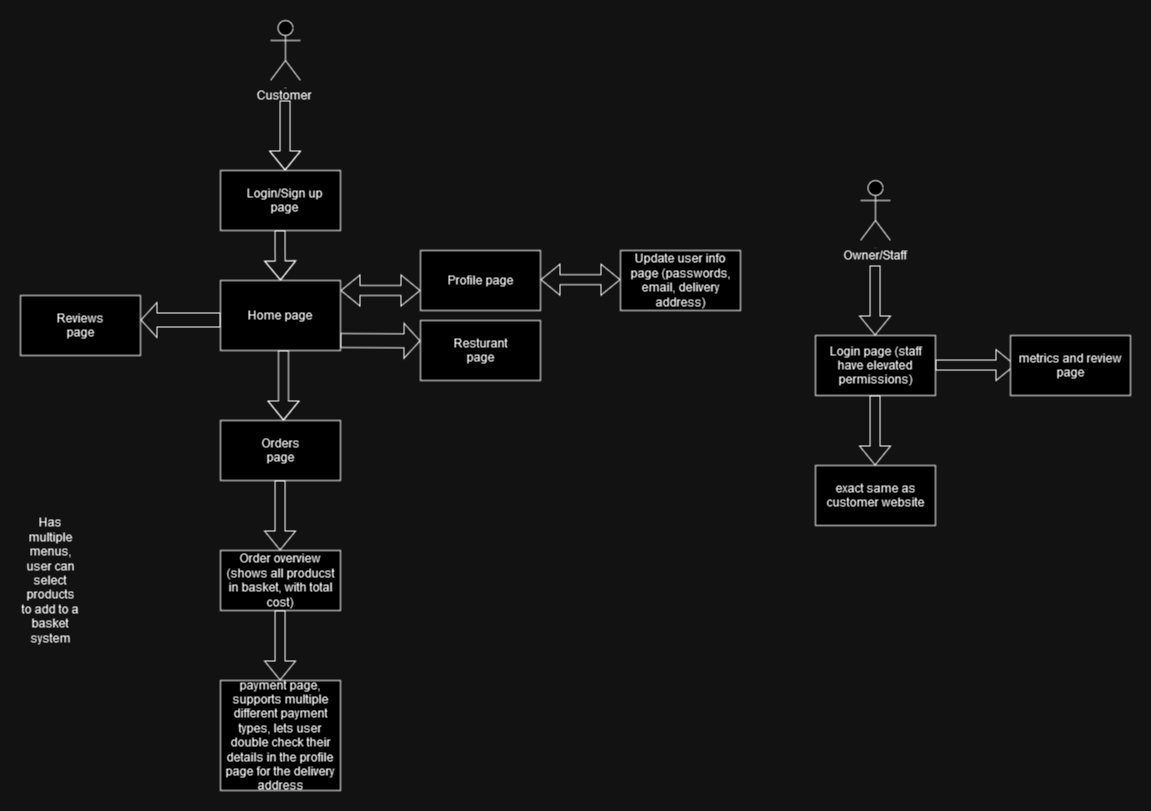

The diagram above was exported from draw.io. Its source (the exported page's mxGraphModel, read from the mxfile embedded in the PNG):
<mxGraphModel dx="875" dy="1634" grid="1" gridSize="10" guides="1" tooltips="1" connect="1" arrows="1" fold="1" page="1" pageScale="1" pageWidth="827" pageHeight="1169" math="0" shadow="0">
  <root>
    <mxCell id="0" />
    <mxCell id="1" parent="0" />
    <mxCell id="OGCAPasn7coc4b--TThp-3" value="Customer" style="text;html=1;strokeColor=none;fillColor=none;align=center;verticalAlign=middle;whiteSpace=wrap;rounded=0;" vertex="1" parent="1">
      <mxGeometry x="384" y="30" width="60" height="30" as="geometry" />
    </mxCell>
    <mxCell id="OGCAPasn7coc4b--TThp-4" value="" style="shape=flexArrow;endArrow=classic;html=1;rounded=0;" edge="1" parent="1">
      <mxGeometry width="50" height="50" relative="1" as="geometry">
        <mxPoint x="414.58" y="50" as="sourcePoint" />
        <mxPoint x="414.58" y="120" as="targetPoint" />
        <Array as="points">
          <mxPoint x="414.58" y="80" />
        </Array>
      </mxGeometry>
    </mxCell>
    <mxCell id="OGCAPasn7coc4b--TThp-5" value="" style="rounded=0;whiteSpace=wrap;html=1;" vertex="1" parent="1">
      <mxGeometry x="350" y="120" width="120" height="60" as="geometry" />
    </mxCell>
    <mxCell id="OGCAPasn7coc4b--TThp-6" value="Login/Sign up page" style="text;html=1;strokeColor=none;fillColor=none;align=center;verticalAlign=middle;whiteSpace=wrap;rounded=0;" vertex="1" parent="1">
      <mxGeometry x="369" y="125" width="90" height="50" as="geometry" />
    </mxCell>
    <mxCell id="OGCAPasn7coc4b--TThp-8" value="" style="shape=flexArrow;endArrow=classic;html=1;rounded=0;width=14;endSize=5;" edge="1" parent="1">
      <mxGeometry width="50" height="50" relative="1" as="geometry">
        <mxPoint x="350" y="269.5" as="sourcePoint" />
        <mxPoint x="270" y="269.5" as="targetPoint" />
        <Array as="points" />
      </mxGeometry>
    </mxCell>
    <mxCell id="OGCAPasn7coc4b--TThp-9" value="" style="shape=flexArrow;endArrow=classic;html=1;rounded=0;width=14;endSize=5;" edge="1" parent="1">
      <mxGeometry width="50" height="50" relative="1" as="geometry">
        <mxPoint x="470" y="289.99999999999994" as="sourcePoint" />
        <mxPoint x="550" y="290.41999999999996" as="targetPoint" />
        <Array as="points" />
      </mxGeometry>
    </mxCell>
    <mxCell id="OGCAPasn7coc4b--TThp-10" value="" style="rounded=0;whiteSpace=wrap;html=1;" vertex="1" parent="1">
      <mxGeometry x="150" y="245" width="120" height="60" as="geometry" />
    </mxCell>
    <mxCell id="OGCAPasn7coc4b--TThp-11" value="" style="rounded=0;whiteSpace=wrap;html=1;" vertex="1" parent="1">
      <mxGeometry x="550" y="270" width="120" height="60" as="geometry" />
    </mxCell>
    <mxCell id="OGCAPasn7coc4b--TThp-12" value="Reviews page" style="text;html=1;strokeColor=none;fillColor=none;align=center;verticalAlign=middle;whiteSpace=wrap;rounded=0;" vertex="1" parent="1">
      <mxGeometry x="180" y="260" width="60" height="30" as="geometry" />
    </mxCell>
    <mxCell id="OGCAPasn7coc4b--TThp-13" value="Resturant page" style="text;html=1;strokeColor=none;fillColor=none;align=center;verticalAlign=middle;whiteSpace=wrap;rounded=0;" vertex="1" parent="1">
      <mxGeometry x="580" y="285" width="60" height="30" as="geometry" />
    </mxCell>
    <mxCell id="OGCAPasn7coc4b--TThp-14" value="" style="rounded=0;whiteSpace=wrap;html=1;" vertex="1" parent="1">
      <mxGeometry x="350" y="370" width="120" height="60" as="geometry" />
    </mxCell>
    <mxCell id="OGCAPasn7coc4b--TThp-17" value="" style="shape=flexArrow;endArrow=classic;html=1;rounded=0;" edge="1" parent="1">
      <mxGeometry width="50" height="50" relative="1" as="geometry">
        <mxPoint x="413" y="300" as="sourcePoint" />
        <mxPoint x="413" y="370" as="targetPoint" />
        <Array as="points">
          <mxPoint x="413" y="320" />
        </Array>
      </mxGeometry>
    </mxCell>
    <mxCell id="OGCAPasn7coc4b--TThp-18" value="Orders page" style="text;html=1;strokeColor=none;fillColor=none;align=center;verticalAlign=middle;whiteSpace=wrap;rounded=0;" vertex="1" parent="1">
      <mxGeometry x="375" y="385" width="70" height="30" as="geometry" />
    </mxCell>
    <mxCell id="OGCAPasn7coc4b--TThp-21" value="Actor" style="shape=umlActor;verticalLabelPosition=bottom;verticalAlign=top;html=1;outlineConnect=0;fontSize=1;" vertex="1" parent="1">
      <mxGeometry x="400" y="-30" width="30" height="60" as="geometry" />
    </mxCell>
    <mxCell id="OGCAPasn7coc4b--TThp-26" value="Profile page" style="rounded=0;whiteSpace=wrap;html=1;" vertex="1" parent="1">
      <mxGeometry x="550" y="200" width="120" height="60" as="geometry" />
    </mxCell>
    <mxCell id="OGCAPasn7coc4b--TThp-29" value="Update user info page (passwords, email, delivery address)" style="rounded=0;whiteSpace=wrap;html=1;" vertex="1" parent="1">
      <mxGeometry x="750" y="200" width="120" height="60" as="geometry" />
    </mxCell>
    <mxCell id="OGCAPasn7coc4b--TThp-30" value="" style="shape=flexArrow;endArrow=classic;html=1;rounded=0;" edge="1" parent="1">
      <mxGeometry width="50" height="50" relative="1" as="geometry">
        <mxPoint x="409.58" y="430" as="sourcePoint" />
        <mxPoint x="409.58" y="500" as="targetPoint" />
      </mxGeometry>
    </mxCell>
    <mxCell id="OGCAPasn7coc4b--TThp-31" value="Order overview (shows all producst in basket, with total cost)" style="rounded=0;whiteSpace=wrap;html=1;" vertex="1" parent="1">
      <mxGeometry x="350" y="500" width="120" height="60" as="geometry" />
    </mxCell>
    <mxCell id="OGCAPasn7coc4b--TThp-32" value="Has multiple menus, user can select products to add to a basket system" style="text;html=1;strokeColor=none;fillColor=none;align=center;verticalAlign=middle;whiteSpace=wrap;rounded=0;" vertex="1" parent="1">
      <mxGeometry x="150" y="515" width="60" height="30" as="geometry" />
    </mxCell>
    <mxCell id="OGCAPasn7coc4b--TThp-35" value="" style="shape=flexArrow;endArrow=classic;html=1;rounded=0;" edge="1" parent="1">
      <mxGeometry width="50" height="50" relative="1" as="geometry">
        <mxPoint x="409.58" y="560" as="sourcePoint" />
        <mxPoint x="409.58" y="630" as="targetPoint" />
      </mxGeometry>
    </mxCell>
    <mxCell id="OGCAPasn7coc4b--TThp-36" value="payment page, supports multiple different payment types, lets user double check their details in the profile page for the delivery address" style="rounded=0;whiteSpace=wrap;html=1;" vertex="1" parent="1">
      <mxGeometry x="350" y="630" width="120" height="110" as="geometry" />
    </mxCell>
    <mxCell id="OGCAPasn7coc4b--TThp-37" value="5" style="shape=umlActor;verticalLabelPosition=bottom;verticalAlign=top;html=1;outlineConnect=0;fontSize=1;" vertex="1" parent="1">
      <mxGeometry x="990" y="130" width="30" height="60" as="geometry" />
    </mxCell>
    <mxCell id="OGCAPasn7coc4b--TThp-38" value="Owner/Staff" style="text;html=1;strokeColor=none;fillColor=none;align=center;verticalAlign=middle;whiteSpace=wrap;rounded=0;" vertex="1" parent="1">
      <mxGeometry x="975" y="190" width="60" height="30" as="geometry" />
    </mxCell>
    <mxCell id="OGCAPasn7coc4b--TThp-39" value="" style="shape=flexArrow;endArrow=classic;html=1;rounded=0;" edge="1" parent="1">
      <mxGeometry width="50" height="50" relative="1" as="geometry">
        <mxPoint x="1004.58" y="215" as="sourcePoint" />
        <mxPoint x="1004.58" y="285" as="targetPoint" />
        <Array as="points" />
      </mxGeometry>
    </mxCell>
    <mxCell id="OGCAPasn7coc4b--TThp-40" value="Login page (staff have elevated permissions)" style="rounded=0;whiteSpace=wrap;html=1;" vertex="1" parent="1">
      <mxGeometry x="945" y="285" width="120" height="60" as="geometry" />
    </mxCell>
    <mxCell id="OGCAPasn7coc4b--TThp-41" value="" style="shape=flexArrow;endArrow=classic;html=1;rounded=0;" edge="1" parent="1">
      <mxGeometry width="50" height="50" relative="1" as="geometry">
        <mxPoint x="1004.58" y="345" as="sourcePoint" />
        <mxPoint x="1004.58" y="415" as="targetPoint" />
        <Array as="points" />
      </mxGeometry>
    </mxCell>
    <mxCell id="OGCAPasn7coc4b--TThp-42" value="exact same as customer website" style="rounded=0;whiteSpace=wrap;html=1;" vertex="1" parent="1">
      <mxGeometry x="945" y="415" width="120" height="60" as="geometry" />
    </mxCell>
    <mxCell id="OGCAPasn7coc4b--TThp-43" value="" style="shape=flexArrow;endArrow=classic;html=1;rounded=0;" edge="1" parent="1">
      <mxGeometry width="50" height="50" relative="1" as="geometry">
        <mxPoint x="1065" y="314.58" as="sourcePoint" />
        <mxPoint x="1145" y="314.58" as="targetPoint" />
        <Array as="points" />
      </mxGeometry>
    </mxCell>
    <mxCell id="OGCAPasn7coc4b--TThp-44" value="metrics and review page" style="rounded=0;whiteSpace=wrap;html=1;" vertex="1" parent="1">
      <mxGeometry x="1140" y="285" width="120" height="60" as="geometry" />
    </mxCell>
    <mxCell id="OGCAPasn7coc4b--TThp-45" value="" style="shape=flexArrow;endArrow=classic;html=1;rounded=0;" edge="1" parent="1">
      <mxGeometry width="50" height="50" relative="1" as="geometry">
        <mxPoint x="409.58" y="180" as="sourcePoint" />
        <mxPoint x="410" y="230" as="targetPoint" />
        <Array as="points">
          <mxPoint x="409.58" y="200" />
        </Array>
      </mxGeometry>
    </mxCell>
    <mxCell id="OGCAPasn7coc4b--TThp-46" value="Home page" style="rounded=0;whiteSpace=wrap;html=1;" vertex="1" parent="1">
      <mxGeometry x="350" y="230" width="120" height="70" as="geometry" />
    </mxCell>
    <mxCell id="OGCAPasn7coc4b--TThp-48" value="" style="shape=flexArrow;endArrow=classic;startArrow=classic;html=1;rounded=0;entryX=0;entryY=1;entryDx=0;entryDy=0;" edge="1" parent="1">
      <mxGeometry width="100" height="100" relative="1" as="geometry">
        <mxPoint x="470" y="240" as="sourcePoint" />
        <mxPoint x="550" y="239.99999999999977" as="targetPoint" />
      </mxGeometry>
    </mxCell>
    <mxCell id="OGCAPasn7coc4b--TThp-49" value="" style="shape=flexArrow;endArrow=classic;startArrow=classic;html=1;rounded=0;entryX=0;entryY=1;entryDx=0;entryDy=0;" edge="1" parent="1">
      <mxGeometry width="100" height="100" relative="1" as="geometry">
        <mxPoint x="670" y="229.17000000000002" as="sourcePoint" />
        <mxPoint x="750" y="229.1699999999998" as="targetPoint" />
      </mxGeometry>
    </mxCell>
  </root>
</mxGraphModel>